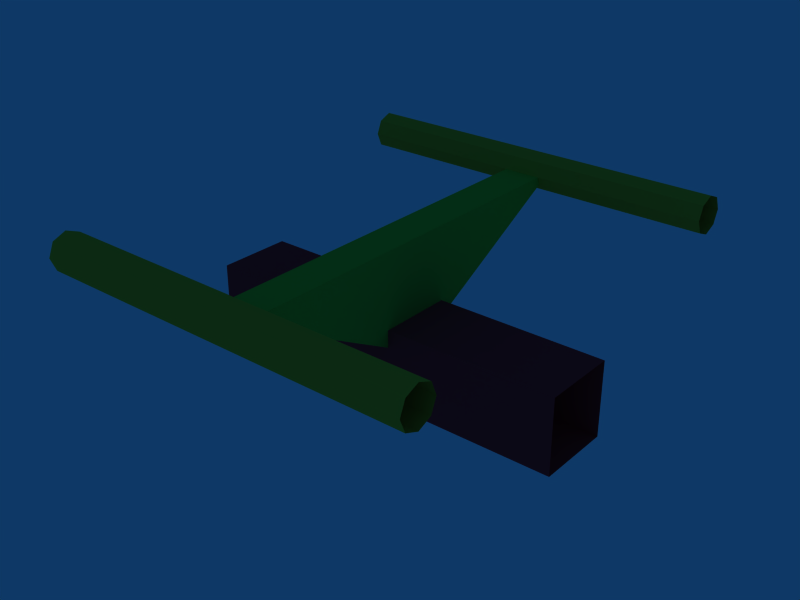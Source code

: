 # Source: track20.blend  (saved by Blender 3.4.6; exported with 4.5.12 LTS)
import bpy
from mathutils import Matrix  # noqa: F401  (used for matrix-valued properties, if any)

bpy.ops.wm.read_factory_settings(use_empty=True)
scene = bpy.context.scene
scene.name = 'Scene'

# ---- collections
col_collection_1 = bpy.data.collections.new('Collection 1'); scene.collection.children.link(col_collection_1)

# ---- materials (node trees are filled in below, after node groups)
mat_rails = bpy.data.materials.new('rails ')
mat_rails.alpha_threshold = 0.0
mat_rails.diffuse_color = (0.8, 0.7342, 0.1899, 1.0)
mat_rails.roughness = 0.5
mat_rails.line_color = (0.0, 0.0, 0.0, 1.0)
mat_support = bpy.data.materials.new('support')
mat_support.alpha_threshold = 0.0
mat_support.diffuse_color = (0.2648, 0.8, 0.2129, 1.0)
mat_support.roughness = 0.5
mat_support.line_color = (0.0, 0.0, 0.0, 1.0)
mat_center = bpy.data.materials.new('center')
mat_center.alpha_threshold = 0.0
mat_center.diffuse_color = (0.8, 0.1557, 0.2271, 1.0)
mat_center.roughness = 0.5
mat_center.line_color = (0.0, 0.0, 0.0, 1.0)

# ---- material node trees

# ---- world
world_world = bpy.data.worlds.new('World'); scene.world = world_world
world_world.color = (0.05656, 0.2208, 0.4)
world_world.use_sun_shadow = False
world_world.sun_shadow_jitter_overblur = 0.0
world_world.cycles.sampling_method = 'MANUAL'
world_world.cycles.sample_map_resolution = 256

# ---- meshes
me_track20 = bpy.data.meshes.new('track20')
me_track20.from_pydata([(0.5011, -0.09737, -0.3327), (0.5011, 0.5877, 0.102), (0.5011, 0.5877, 0.03132), (0.5011, 0.517, 0.03132), (0.5011, -0.4988, 0.06668), (0.5011, -0.5842, 0.03132), (0.5011, -0.5988, 0.06668), (0.5011, -0.5488, 0.01668), (0.5011, -0.5134, 0.03132), (0.5011, -0.5134, 0.102), (0.5011, -0.5488, 0.1167), (0.5011, -0.5842, 0.102), (-0.001096, -0.5988, 0.06668), (-0.001096, -0.5842, 0.03132), (-0.001096, -0.4988, 0.06668), (-0.001096, -0.5842, 0.102), (0.5011, 0.5024, 0.06668), (0.5011, 0.5524, 0.01668), (0.5011, 0.6024, 0.06668), (0.5011, 0.5524, 0.1167), (0.5011, 0.517, 0.102), (-0.001097, 0.517, 0.03132), (-0.001097, 0.5524, 0.01668), (-0.001097, 0.6024, 0.06668), (0.5011, 0.1027, -0.1327), (0.5011, -0.09737, -0.1327), (-0.001097, 0.1027, -0.1327), (0.5011, 0.1027, -0.3327), (-0.4985, 0.1027, -0.3327), (-0.4985, -0.09737, -0.3327), (-0.001097, -0.09737, -0.3327), (-0.001097, 0.1027, -0.3327), (-0.4985, 0.1027, -0.1327), (-0.4985, -0.09737, -0.1327), (-0.001097, -0.09737, -0.1327), (-0.05087, 0.002847, -0.2327), (0.04786, 0.002848, -0.2327), (-0.05088, 0.5523, 0.06663), (-0.05087, -0.5481, 0.0665), (0.04786, -0.5481, 0.0665), (0.04786, 0.5523, 0.06663), (-0.4991, 0.517, 0.102), (-0.4991, 0.5524, 0.1167), (-0.4991, 0.5877, 0.102), (-0.4991, 0.6024, 0.06668), (-0.4991, 0.5877, 0.03132), (-0.4991, 0.5524, 0.01668), (-0.4991, 0.517, 0.03132), (-0.4991, 0.5024, 0.06668), (-0.001097, 0.517, 0.102), (-0.001097, 0.5524, 0.1167), (-0.001097, 0.5877, 0.102), (-0.001097, 0.5877, 0.03132), (-0.001097, 0.5024, 0.06668), (-0.4991, -0.5842, 0.102), (-0.4991, -0.5488, 0.1167), (-0.4991, -0.5134, 0.102), (-0.4991, -0.4988, 0.06668), (-0.4991, -0.5134, 0.03132), (-0.4991, -0.5488, 0.01668), (-0.4991, -0.5842, 0.03132), (-0.4991, -0.5988, 0.06668), (-0.001096, -0.5488, 0.1167), (-0.001096, -0.5134, 0.102), (-0.001096, -0.5134, 0.03132), (-0.001096, -0.5488, 0.01668)], [], [(6, 12, 13, 5), (5, 13, 65, 7), (7, 65, 64, 8), (8, 64, 14, 4), (4, 14, 63, 9), (9, 63, 62, 10), (10, 62, 15, 11), (12, 6, 11, 15), (16, 53, 21, 3), (3, 21, 22, 17), (17, 22, 52, 2), (2, 52, 23, 18), (18, 23, 51, 1), (1, 51, 50, 19), (19, 50, 49, 20), (53, 16, 20, 49), (24, 26, 34, 25), (27, 0, 30, 31), (25, 34, 30, 0), (27, 31, 26, 24), (31, 28, 32, 26), (34, 33, 29, 30), (31, 30, 29, 28), (26, 32, 33, 34), (36, 35, 37, 40), (38, 37, 35), (39, 38, 35, 36), (40, 39, 36), (40, 37, 38, 39), (48, 53, 49, 41), (50, 42, 41, 49), (51, 43, 42, 50), (23, 44, 43, 51), (52, 45, 44, 23), (22, 46, 45, 52), (21, 47, 46, 22), (53, 48, 47, 21), (61, 12, 15, 54), (62, 55, 54, 15), (63, 56, 55, 62), (14, 57, 56, 63), (64, 58, 57, 14), (65, 59, 58, 64), (13, 60, 59, 65), (12, 61, 60, 13)])
me_track20.polygons.foreach_set('material_index', [0, 0, 0, 0, 0, 0, 0, 0, 0, 0, 0, 0, 0, 0, 0, 0, 2, 2, 2, 2, 2, 2, 2, 2, 1, 1, 1, 1, 1, 0, 0, 0, 0, 0, 0, 0, 0, 0, 0, 0, 0, 0, 0, 0, 0])
_uv = me_track20.uv_layers.new(name='UVMap')
_uv.uv.foreach_set('vector', [0.3452, 0.01451, 0.339, 0.9828, 0.2847, 0.9827, 0.2909, 0.01443, 0.2909, 0.01443, 0.2847, 0.9827, 0.2304, 0.9826, 0.2366, 0.01435, 0.2366, 0.01435, 0.2304, 0.9826, 0.1761, 0.9825, 0.1823, 0.01427, 0.1823, 0.01427, 0.1761, 0.9825, 0.1218, 0.9824, 0.128, 0.01419, 0.128, 0.01419, 0.1218, 0.9824, 0.06752, 0.9824, 0.07367, 0.01411, 0.07367, 0.01411, 0.06752, 0.9824, 0.01322, 0.9823, 0.01938, 0.01403, 0.4538, 0.01467, 0.4476, 0.9829, 0.3933, 0.9828, 0.3995, 0.01459, 0.339, 0.9828, 0.3452, 0.01451, 0.3995, 0.01459, 0.3933, 0.9828, 0.6488, 0.9805, 0.6425, 0.01226, 0.6974, 0.01218, 0.7036, 0.9804, 0.7036, 0.9804, 0.6974, 0.01218, 0.7522, 0.0121, 0.7584, 0.9803, 0.7584, 0.9803, 0.7522, 0.0121, 0.8071, 0.01202, 0.8133, 0.9803, 0.8133, 0.9803, 0.8071, 0.01202, 0.8619, 0.01194, 0.8681, 0.9802, 0.8681, 0.9802, 0.8619, 0.01194, 0.9168, 0.01185, 0.923, 0.9801, 0.923, 0.9801, 0.9168, 0.01185, 0.9716, 0.01177, 0.9778, 0.98, 0.5391, 0.9807, 0.5328, 0.01242, 0.5877, 0.01234, 0.5939, 0.9806, 0.6425, 0.01226, 0.6488, 0.9805, 0.5939, 0.9806, 0.5877, 0.01234, 0.01981, 0.02291, 0.02346, 0.982, 0.2618, 0.9814, 0.2582, 0.02232, 0.7349, 0.02115, 0.4965, 0.02174, 0.5002, 0.9808, 0.7385, 0.9803, 0.2582, 0.02232, 0.2618, 0.9814, 0.5002, 0.9808, 0.4965, 0.02174, 0.7349, 0.02115, 0.7385, 0.9803, 0.9769, 0.9797, 0.9732, 0.02056, 0.7349, 0.02115, 0.7385, 0.9803, 0.9769, 0.9797, 0.9732, 0.02056, 0.2582, 0.02232, 0.2618, 0.9814, 0.5002, 0.9808, 0.4965, 0.02174, 0.7349, 0.02115, 0.4965, 0.02174, 0.5002, 0.9808, 0.7385, 0.9803, 0.01981, 0.02291, 0.02346, 0.982, 0.2618, 0.9814, 0.2582, 0.02232, 0.8519, 0.3254, 0.968, 0.3256, 0.9692, 0.03384, 0.8531, 0.03358, 0.7254, 0.9781, 0.7295, 0.03358, 0.3755, 0.5044, 0.8496, 0.8635, 0.9657, 0.8638, 0.968, 0.3256, 0.8519, 0.3254, 0.02146, 0.03358, 0.02558, 0.9781, 0.3755, 0.5044, 0.8457, 0.03358, 0.7295, 0.03384, 0.7335, 0.9783, 0.8496, 0.9781, 0.6425, 0.01226, 0.6488, 0.9805, 0.5939, 0.9806, 0.5877, 0.01234, 0.5391, 0.9807, 0.5328, 0.01242, 0.5877, 0.01234, 0.5939, 0.9806, 0.923, 0.9801, 0.9168, 0.01185, 0.9716, 0.01177, 0.9778, 0.98, 0.8681, 0.9802, 0.8619, 0.01194, 0.9168, 0.01185, 0.923, 0.9801, 0.8133, 0.9803, 0.8071, 0.01202, 0.8619, 0.01194, 0.8681, 0.9802, 0.7584, 0.9803, 0.7522, 0.0121, 0.8071, 0.01202, 0.8133, 0.9803, 0.7036, 0.9804, 0.6974, 0.01218, 0.7522, 0.0121, 0.7584, 0.9803, 0.6488, 0.9805, 0.6425, 0.01226, 0.6974, 0.01218, 0.7036, 0.9804, 0.339, 0.9828, 0.3452, 0.01451, 0.3995, 0.01459, 0.3933, 0.9828, 0.4538, 0.01467, 0.4476, 0.9829, 0.3933, 0.9828, 0.3995, 0.01459, 0.07367, 0.01411, 0.06752, 0.9824, 0.01322, 0.9823, 0.01938, 0.01403, 0.128, 0.01419, 0.1218, 0.9824, 0.06752, 0.9824, 0.07367, 0.01411, 0.1823, 0.01427, 0.1761, 0.9825, 0.1218, 0.9824, 0.128, 0.01419, 0.2366, 0.01435, 0.2304, 0.9826, 0.1761, 0.9825, 0.1823, 0.01427, 0.2909, 0.01443, 0.2847, 0.9827, 0.2304, 0.9826, 0.2366, 0.01435, 0.3452, 0.01451, 0.339, 0.9828, 0.2847, 0.9827, 0.2909, 0.01443])
me_track20.materials.append(mat_rails)
me_track20.materials.append(mat_support)
me_track20.materials.append(mat_center)
me_track20.use_remesh_preserve_volume = False
me_track20.use_remesh_preserve_attributes = False
me_track20.use_mirror_vertex_groups = False
me_track20.update()

# ---- objects
ob_track20 = bpy.data.objects.new('track20', me_track20)

# ---- transforms, parenting, visibility, modifiers, constraints
ob_track20.location = (0.0, 0.0, 0.0)
ob_track20.scale = (2.0, 2.0, 2.0)
ob_track20.lineart.crease_threshold = 0.0

# ---- collection membership
col_collection_1.objects.link(ob_track20)

# ---- scene / render settings (as saved in the file)
scene.frame_start = 1; scene.frame_end = 250; scene.frame_set(2)
scene.render.engine = 'BLENDER_EEVEE_NEXT'
scene.render.image_settings.file_format = 'JPEG'
scene.render.image_settings.color_mode = 'RGB'
scene.render.image_settings.compression = 90
scene.render.resolution_x = 800
scene.render.resolution_y = 600
scene.render.pixel_aspect_x = 100.0
scene.render.pixel_aspect_y = 100.0
scene.render.fps = 25
scene.render.dither_intensity = 0.0
scene.render.use_compositing = False
scene.render.use_sequencer = False
scene.render.bake_margin = 2
scene.render.bake_bias = 0.0
scene.render.use_stamp_time = False
scene.render.use_stamp_date = False
scene.render.use_stamp_frame = False
scene.render.use_stamp_camera = False
scene.render.use_stamp_scene = False
scene.render.use_stamp_filename = False
scene.render.use_stamp_render_time = False
scene.render.stamp_font_size = 0
scene.cycles.use_denoising = False
scene.cycles.samples = 10
scene.cycles.sampling_pattern = 'TABULATED_SOBOL'
scene.cycles.light_sampling_threshold = 0.0
scene.cycles.use_adaptive_sampling = False
scene.cycles.use_light_tree = False
scene.cycles.blur_glossy = 0.0
scene.cycles.volume_bounces = 1
scene.cycles.pixel_filter_type = 'GAUSSIAN'
scene.cycles.sample_clamp_indirect = 0.0
scene.view_settings.view_transform = 'Raw'
bpy.context.view_layer.update()

# ---- added for rendering (the .blend has no active camera): camera
cam_auto = bpy.data.cameras.new('AutoCamera')
cam_auto.lens = 50.0
cam_auto.sensor_width = 36.0
cam_auto.clip_end = 1000.0
ob_auto_camera = bpy.data.objects.new('AutoCamera', cam_auto)
scene.collection.objects.link(ob_auto_camera)
ob_auto_camera.location = (3.01169, -3.60806, 2.19172)
ob_auto_camera.rotation_euler = (1.09748, -7.21219e-08, 0.694738)
scene.camera = ob_auto_camera
bpy.context.view_layer.update()
